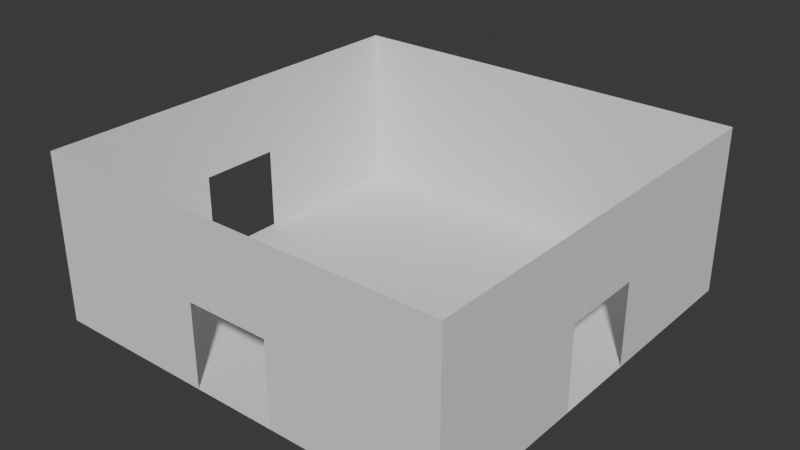 # Source: main_path_three_door_room.blend  (saved by Blender 5.1.30; exported with 4.5.12 LTS)
import bpy
from mathutils import Matrix  # noqa: F401  (used for matrix-valued properties, if any)

bpy.ops.wm.read_factory_settings(use_empty=True)
scene = bpy.context.scene
scene.name = 'Scene'

# ---- collections
col_collection = bpy.data.collections.new('Collection'); scene.collection.children.link(col_collection)

# ---- world
world_world = bpy.data.worlds.new('World'); scene.world = world_world
world_world.use_nodes = True; world_world.node_tree.nodes.clear()
_N = world_world.node_tree.nodes; _L = world_world.node_tree.links
n0 = _N.new('ShaderNodeOutputWorld'); n0.name = 'World Output'; n0.location = (200, 100)
n1 = _N.new('ShaderNodeBackground'); n1.name = 'Background'; n1.location = (-200, 100)
n1.inputs[0].default_value = (0.05088, 0.05088, 0.05088, 1.0)
_L.new(n1.outputs[0], n0.inputs[0])
n0.is_active_output = True
world_world.color = (0.05088, 0.05088, 0.05088)
world_world.sun_shadow_jitter_overblur = 0.0

# ---- meshes
me_plane = bpy.data.meshes.new('Plane')
me_plane.from_pydata([(-5.0, -5.0, 0.0), (5.0, -5.0, 0.0), (-5.0, 5.0, 0.0), (5.0, 5.0, 0.0), (-5.0, -1.0, 4.0), (-5.0, -1.0, 2.0), (-5.0, 1.0, 4.0), (-5.0, 1.0, 2.0), (-5.0, 1.0, 4.0), (-5.0, 1.0, 0.0), (-5.0, 5.0, 4.0), (-5.0, 5.0, 0.0), (-5.0, -5.0, 4.0), (-5.0, -5.0, 0.0), (-5.0, -1.0, 4.0), (-5.0, -1.0, 0.0), (1.0, -5.0, 4.0), (1.0, -5.0, 2.0), (-1.0, -5.0, 4.0), (-1.0, -5.0, 2.0), (-1.0, -5.0, 4.0), (-1.0, -5.0, 0.0), (-5.0, -5.0, 4.0), (-5.0, -5.0, 2.384e-07), (5.0, -5.0, 4.0), (5.0, -5.0, -2.384e-07), (1.0, -5.0, 4.0), (1.0, -5.0, 0.0), (5.0, 1.0, 4.0), (5.0, 1.0, 2.0), (5.0, -1.0, 4.0), (5.0, -1.0, 2.0), (5.0, -1.0, 4.0), (5.0, -1.0, 0.0), (5.0, -5.0, 4.0), (5.0, -5.0, 0.0), (5.0, 5.0, 4.0), (5.0, 5.0, 0.0), (5.0, 1.0, 4.0), (5.0, 1.0, 0.0), (-5.0, 5.0, 0.0), (5.0, 5.0, 0.0), (-5.0, 5.0, 4.0), (5.0, 5.0, 4.0)], [], [(0, 1, 3, 2), (4, 5, 7, 6), (8, 9, 11, 10), (12, 13, 15, 14), (16, 17, 19, 18), (20, 21, 23, 22), (24, 25, 27, 26), (28, 29, 31, 30), (32, 33, 35, 34), (36, 37, 39, 38), (40, 41, 43, 42)])
_uv = me_plane.uv_layers.new(name='UVMap')
_uv.uv.foreach_set('vector', [0.0, 0.0, 1.0, 0.0, 1.0, 1.0, 0.0, 1.0, 0.0, 0.0, 1.0, 0.0, 1.0, 1.0, 0.0, 1.0, 0.0, 0.0, 1.0, 0.0, 1.0, 1.0, 0.0, 1.0, 0.0, 0.0, 1.0, 0.0, 1.0, 1.0, 0.0, 1.0, 0.0, 0.0, 1.0, 0.0, 1.0, 1.0, 0.0, 1.0, 0.0, 0.0, 1.0, 0.0, 1.0, 1.0, 0.0, 1.0, 0.0, 0.0, 1.0, 0.0, 1.0, 1.0, 0.0, 1.0, 0.0, 0.0, 1.0, 0.0, 1.0, 1.0, 0.0, 1.0, 0.0, 0.0, 1.0, 0.0, 1.0, 1.0, 0.0, 1.0, 0.0, 0.0, 1.0, 0.0, 1.0, 1.0, 0.0, 1.0, 0.0, 0.0, 1.0, 0.0, 1.0, 1.0, 0.0, 1.0])
me_plane.update()

# ---- objects
ob_room_col = bpy.data.objects.new('room-col', me_plane)

# ---- transforms, parenting, visibility, modifiers, constraints
ob_room_col.location = (0.0, 0.0, 0.0)

# ---- collection membership
col_collection.objects.link(ob_room_col)

# ---- scene / render settings (as saved in the file)
scene.frame_start = 1; scene.frame_end = 250; scene.frame_set(1)
scene.render.engine = 'BLENDER_EEVEE_NEXT'
scene.render.bake_bias = 0.0
scene.render.bake_samples = 0
scene.cycles.sampling_pattern = 'TABULATED_SOBOL'
scene.eevee.use_volume_custom_range = False
bpy.context.view_layer.update()

# ---- added for rendering (the .blend has no active camera and no usable light): camera, sun
cam_auto = bpy.data.cameras.new('AutoCamera')
cam_auto.lens = 50.0
cam_auto.sensor_width = 36.0
cam_auto.clip_end = 1000.0
ob_auto_camera = bpy.data.objects.new('AutoCamera', cam_auto)
scene.collection.objects.link(ob_auto_camera)
ob_auto_camera.location = (13.598, -16.3176, 12.8784)
ob_auto_camera.rotation_euler = (1.09748, -7.21219e-08, 0.694738)
scene.camera = ob_auto_camera
light_auto_sun = bpy.data.lights.new('AutoSun', 'SUN')
light_auto_sun.energy = 3.0
light_auto_sun.angle = 0.0523599
ob_auto_sun = bpy.data.objects.new('AutoSun', light_auto_sun)
scene.collection.objects.link(ob_auto_sun)
ob_auto_sun.rotation_euler = (0.872665, 0.174533, 0.523599)
bpy.context.view_layer.update()
